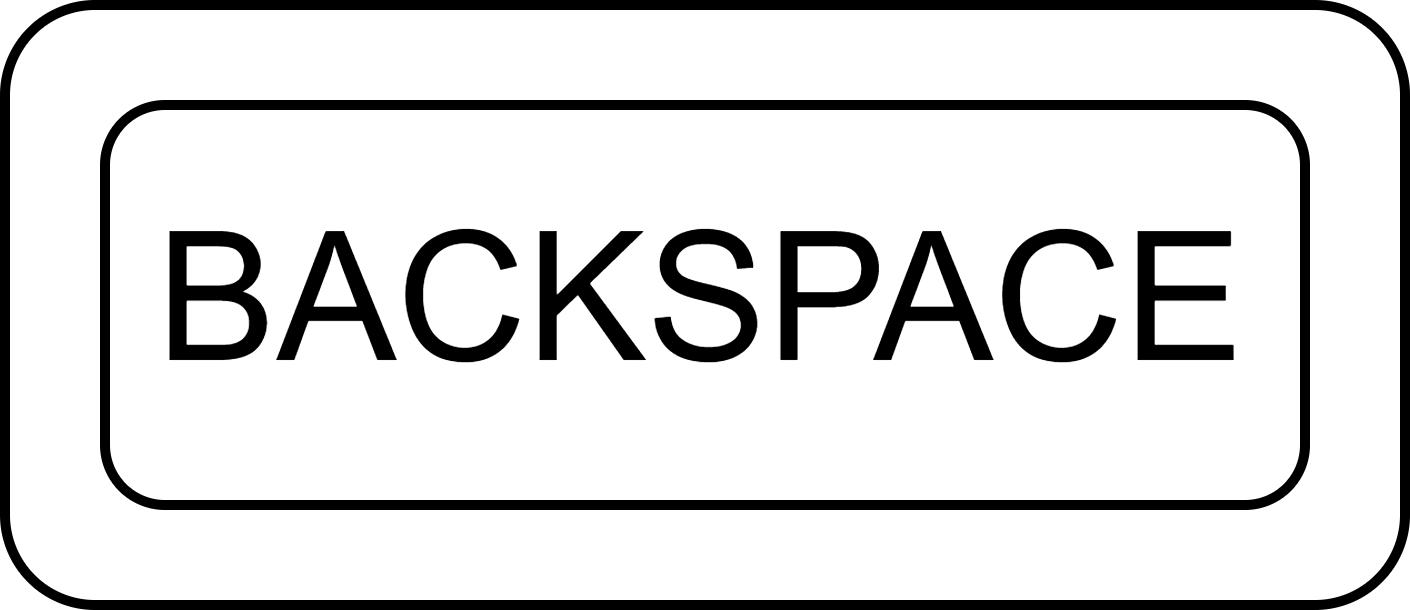

The diagram above was exported from draw.io. Its source (the exported page's mxGraphModel, read from the mxfile embedded in the PNG):
<mxGraphModel dx="532" dy="899" grid="1" gridSize="10" guides="1" tooltips="1" connect="1" arrows="1" fold="1" page="1" pageScale="1" pageWidth="827" pageHeight="1169" math="0" shadow="0">
  <root>
    <mxCell id="0" />
    <mxCell id="1" parent="0" />
    <mxCell id="2" value="" style="rounded=1;whiteSpace=wrap;html=1;" vertex="1" parent="1">
      <mxGeometry x="230" y="350" width="140" height="60" as="geometry" />
    </mxCell>
    <mxCell id="3" value="&lt;span&gt;BACKSPACE&lt;/span&gt;" style="rounded=1;whiteSpace=wrap;html=1;fontSize=18;" vertex="1" parent="1">
      <mxGeometry x="240" y="360" width="120" height="40" as="geometry" />
    </mxCell>
  </root>
</mxGraphModel>